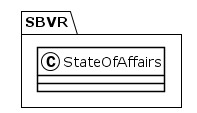

The diagram above was rendered by PlantUML. Its source (embedded in the PNG):
@startuml
!theme plain
package SBVR {
class StateOfAffairs {
}
}
@enduml